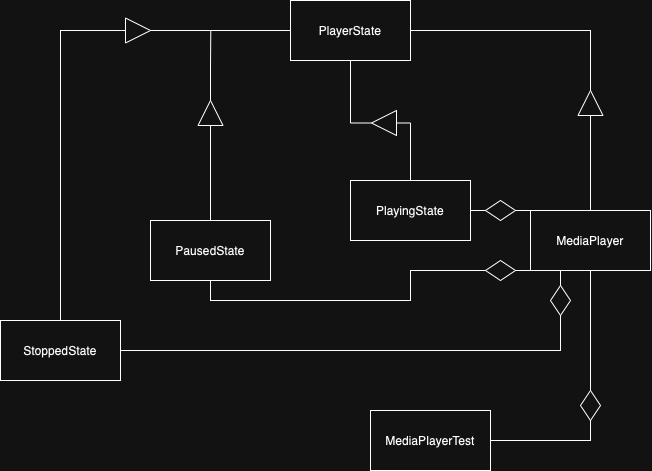

The diagram above was exported from draw.io. Its source (the exported page's mxGraphModel, read from the mxfile embedded in the PNG):
<mxGraphModel dx="820" dy="1724" grid="1" gridSize="10" guides="1" tooltips="1" connect="1" arrows="1" fold="1" page="1" pageScale="1" pageWidth="827" pageHeight="1169" math="0" shadow="0">
  <root>
    <mxCell id="0" />
    <mxCell id="1" parent="0" />
    <mxCell id="KjUayj5pLGyFXmiG_o0n-21" style="edgeStyle=orthogonalEdgeStyle;rounded=0;orthogonalLoop=1;jettySize=auto;html=1;exitX=0.5;exitY=1;exitDx=0;exitDy=0;entryX=1;entryY=0.5;entryDx=0;entryDy=0;endArrow=none;endFill=0;" edge="1" parent="1" source="KjUayj5pLGyFXmiG_o0n-30" target="KjUayj5pLGyFXmiG_o0n-5">
      <mxGeometry relative="1" as="geometry" />
    </mxCell>
    <mxCell id="KjUayj5pLGyFXmiG_o0n-33" style="edgeStyle=orthogonalEdgeStyle;rounded=0;orthogonalLoop=1;jettySize=auto;html=1;exitX=0.5;exitY=1;exitDx=0;exitDy=0;entryX=0.5;entryY=0;entryDx=0;entryDy=0;endArrow=none;endFill=0;" edge="1" parent="1" source="KjUayj5pLGyFXmiG_o0n-1" target="KjUayj5pLGyFXmiG_o0n-30">
      <mxGeometry relative="1" as="geometry" />
    </mxCell>
    <mxCell id="d5M3TquQU_V7tur5KkXi-1" style="edgeStyle=orthogonalEdgeStyle;rounded=0;orthogonalLoop=1;jettySize=auto;html=1;exitX=0.25;exitY=1;exitDx=0;exitDy=0;entryX=0.5;entryY=0;entryDx=0;entryDy=0;endArrow=none;endFill=0;" edge="1" parent="1" source="KjUayj5pLGyFXmiG_o0n-1" target="KjUayj5pLGyFXmiG_o0n-29">
      <mxGeometry relative="1" as="geometry" />
    </mxCell>
    <mxCell id="d5M3TquQU_V7tur5KkXi-3" style="edgeStyle=orthogonalEdgeStyle;rounded=0;orthogonalLoop=1;jettySize=auto;html=1;exitX=0;exitY=1;exitDx=0;exitDy=0;entryX=0.5;entryY=1;entryDx=0;entryDy=0;endArrow=none;endFill=0;" edge="1" parent="1" source="KjUayj5pLGyFXmiG_o0n-1" target="KjUayj5pLGyFXmiG_o0n-27">
      <mxGeometry relative="1" as="geometry" />
    </mxCell>
    <mxCell id="d5M3TquQU_V7tur5KkXi-6" style="edgeStyle=orthogonalEdgeStyle;rounded=0;orthogonalLoop=1;jettySize=auto;html=1;exitX=0;exitY=0;exitDx=0;exitDy=0;entryX=0.5;entryY=1;entryDx=0;entryDy=0;endArrow=none;endFill=0;" edge="1" parent="1" source="KjUayj5pLGyFXmiG_o0n-1" target="KjUayj5pLGyFXmiG_o0n-18">
      <mxGeometry relative="1" as="geometry" />
    </mxCell>
    <mxCell id="d5M3TquQU_V7tur5KkXi-10" style="edgeStyle=orthogonalEdgeStyle;rounded=0;orthogonalLoop=1;jettySize=auto;html=1;exitX=0.5;exitY=0;exitDx=0;exitDy=0;entryX=0;entryY=0.5;entryDx=0;entryDy=0;endArrow=none;endFill=0;" edge="1" parent="1" source="KjUayj5pLGyFXmiG_o0n-1" target="KjUayj5pLGyFXmiG_o0n-9">
      <mxGeometry relative="1" as="geometry" />
    </mxCell>
    <mxCell id="KjUayj5pLGyFXmiG_o0n-1" value="MediaPlayer" style="rounded=0;whiteSpace=wrap;html=1;fillColor=none;" vertex="1" parent="1">
      <mxGeometry x="560" y="180" width="120" height="60" as="geometry" />
    </mxCell>
    <mxCell id="KjUayj5pLGyFXmiG_o0n-36" style="edgeStyle=orthogonalEdgeStyle;rounded=0;orthogonalLoop=1;jettySize=auto;html=1;exitX=0.5;exitY=0;exitDx=0;exitDy=0;entryX=0;entryY=0.5;entryDx=0;entryDy=0;endArrow=none;endFill=0;" edge="1" parent="1" source="KjUayj5pLGyFXmiG_o0n-2" target="KjUayj5pLGyFXmiG_o0n-34">
      <mxGeometry relative="1" as="geometry">
        <Array as="points">
          <mxPoint x="440" y="93" />
        </Array>
      </mxGeometry>
    </mxCell>
    <mxCell id="KjUayj5pLGyFXmiG_o0n-2" value="PlayingState" style="rounded=0;whiteSpace=wrap;html=1;fillColor=none;" vertex="1" parent="1">
      <mxGeometry x="380" y="150" width="120" height="60" as="geometry" />
    </mxCell>
    <mxCell id="d5M3TquQU_V7tur5KkXi-12" style="edgeStyle=orthogonalEdgeStyle;rounded=0;orthogonalLoop=1;jettySize=auto;html=1;exitX=0.5;exitY=0;exitDx=0;exitDy=0;entryX=0;entryY=0.5;entryDx=0;entryDy=0;endArrow=none;endFill=0;" edge="1" parent="1" source="KjUayj5pLGyFXmiG_o0n-3" target="KjUayj5pLGyFXmiG_o0n-38">
      <mxGeometry relative="1" as="geometry" />
    </mxCell>
    <mxCell id="KjUayj5pLGyFXmiG_o0n-3" value="PausedState" style="rounded=0;whiteSpace=wrap;html=1;fillColor=none;" vertex="1" parent="1">
      <mxGeometry x="180" y="190" width="120" height="60" as="geometry" />
    </mxCell>
    <mxCell id="KjUayj5pLGyFXmiG_o0n-4" value="StoppedState" style="rounded=0;whiteSpace=wrap;html=1;fillColor=none;" vertex="1" parent="1">
      <mxGeometry x="30" y="290" width="120" height="60" as="geometry" />
    </mxCell>
    <mxCell id="KjUayj5pLGyFXmiG_o0n-5" value="MediaPlayerTest" style="rounded=0;whiteSpace=wrap;html=1;fillColor=none;" vertex="1" parent="1">
      <mxGeometry x="400" y="380" width="120" height="60" as="geometry" />
    </mxCell>
    <mxCell id="KjUayj5pLGyFXmiG_o0n-6" value="PlayerState" style="rounded=0;whiteSpace=wrap;html=1;fillColor=none;" vertex="1" parent="1">
      <mxGeometry x="320" y="-30" width="120" height="60" as="geometry" />
    </mxCell>
    <mxCell id="d5M3TquQU_V7tur5KkXi-11" style="edgeStyle=orthogonalEdgeStyle;rounded=0;orthogonalLoop=1;jettySize=auto;html=1;exitX=1;exitY=0.5;exitDx=0;exitDy=0;entryX=1;entryY=0.5;entryDx=0;entryDy=0;endArrow=none;endFill=0;" edge="1" parent="1" source="KjUayj5pLGyFXmiG_o0n-9" target="KjUayj5pLGyFXmiG_o0n-6">
      <mxGeometry relative="1" as="geometry" />
    </mxCell>
    <mxCell id="KjUayj5pLGyFXmiG_o0n-9" value="" style="triangle;whiteSpace=wrap;html=1;rotation=-90;fillColor=none;" vertex="1" parent="1">
      <mxGeometry x="607.5" y="60" width="25" height="25" as="geometry" />
    </mxCell>
    <mxCell id="d5M3TquQU_V7tur5KkXi-8" style="edgeStyle=orthogonalEdgeStyle;rounded=0;orthogonalLoop=1;jettySize=auto;html=1;exitX=0.5;exitY=0;exitDx=0;exitDy=0;entryX=1;entryY=0.5;entryDx=0;entryDy=0;endArrow=none;endFill=0;" edge="1" parent="1" source="KjUayj5pLGyFXmiG_o0n-18" target="KjUayj5pLGyFXmiG_o0n-2">
      <mxGeometry relative="1" as="geometry" />
    </mxCell>
    <mxCell id="KjUayj5pLGyFXmiG_o0n-18" value="" style="rhombus;whiteSpace=wrap;html=1;rotation=-90;fillColor=none;" vertex="1" parent="1">
      <mxGeometry x="520" y="165" width="20" height="30" as="geometry" />
    </mxCell>
    <mxCell id="d5M3TquQU_V7tur5KkXi-4" style="edgeStyle=orthogonalEdgeStyle;rounded=0;orthogonalLoop=1;jettySize=auto;html=1;exitX=0.5;exitY=0;exitDx=0;exitDy=0;entryX=0.5;entryY=1;entryDx=0;entryDy=0;endArrow=none;endFill=0;" edge="1" parent="1" source="KjUayj5pLGyFXmiG_o0n-27" target="KjUayj5pLGyFXmiG_o0n-3">
      <mxGeometry relative="1" as="geometry">
        <Array as="points">
          <mxPoint x="440" y="240" />
          <mxPoint x="440" y="270" />
          <mxPoint x="240" y="270" />
        </Array>
      </mxGeometry>
    </mxCell>
    <mxCell id="KjUayj5pLGyFXmiG_o0n-27" value="" style="rhombus;whiteSpace=wrap;html=1;rotation=-90;fillColor=none;" vertex="1" parent="1">
      <mxGeometry x="520" y="225" width="20" height="30" as="geometry" />
    </mxCell>
    <mxCell id="d5M3TquQU_V7tur5KkXi-2" style="edgeStyle=orthogonalEdgeStyle;rounded=0;orthogonalLoop=1;jettySize=auto;html=1;exitX=0.5;exitY=1;exitDx=0;exitDy=0;entryX=1;entryY=0.5;entryDx=0;entryDy=0;endArrow=none;endFill=0;" edge="1" parent="1" source="KjUayj5pLGyFXmiG_o0n-29" target="KjUayj5pLGyFXmiG_o0n-4">
      <mxGeometry relative="1" as="geometry" />
    </mxCell>
    <mxCell id="KjUayj5pLGyFXmiG_o0n-29" value="" style="rhombus;whiteSpace=wrap;html=1;rotation=0;fillColor=none;" vertex="1" parent="1">
      <mxGeometry x="580" y="255" width="20" height="30" as="geometry" />
    </mxCell>
    <mxCell id="KjUayj5pLGyFXmiG_o0n-30" value="" style="rhombus;whiteSpace=wrap;html=1;rotation=0;fillColor=none;" vertex="1" parent="1">
      <mxGeometry x="610" y="360" width="20" height="30" as="geometry" />
    </mxCell>
    <mxCell id="KjUayj5pLGyFXmiG_o0n-37" style="edgeStyle=orthogonalEdgeStyle;rounded=0;orthogonalLoop=1;jettySize=auto;html=1;exitX=1;exitY=0.5;exitDx=0;exitDy=0;entryX=0.5;entryY=1;entryDx=0;entryDy=0;endArrow=none;endFill=0;" edge="1" parent="1" source="KjUayj5pLGyFXmiG_o0n-34" target="KjUayj5pLGyFXmiG_o0n-6">
      <mxGeometry relative="1" as="geometry" />
    </mxCell>
    <mxCell id="KjUayj5pLGyFXmiG_o0n-34" value="" style="triangle;whiteSpace=wrap;html=1;rotation=-180;fillColor=none;" vertex="1" parent="1">
      <mxGeometry x="401" y="80" width="25" height="25" as="geometry" />
    </mxCell>
    <mxCell id="d5M3TquQU_V7tur5KkXi-13" style="edgeStyle=orthogonalEdgeStyle;rounded=0;orthogonalLoop=1;jettySize=auto;html=1;exitX=1;exitY=0.5;exitDx=0;exitDy=0;endArrow=none;endFill=0;" edge="1" parent="1" source="KjUayj5pLGyFXmiG_o0n-38">
      <mxGeometry relative="1" as="geometry">
        <mxPoint x="240.28571428571433" as="targetPoint" />
      </mxGeometry>
    </mxCell>
    <mxCell id="KjUayj5pLGyFXmiG_o0n-38" value="" style="triangle;whiteSpace=wrap;html=1;rotation=-90;fillColor=none;" vertex="1" parent="1">
      <mxGeometry x="227.5" y="70" width="25" height="25" as="geometry" />
    </mxCell>
    <mxCell id="KjUayj5pLGyFXmiG_o0n-40" value="" style="edgeStyle=orthogonalEdgeStyle;rounded=0;orthogonalLoop=1;jettySize=auto;html=1;exitX=0.5;exitY=0;exitDx=0;exitDy=0;entryX=0;entryY=0.5;entryDx=0;entryDy=0;endArrow=none;endFill=0;" edge="1" parent="1" source="KjUayj5pLGyFXmiG_o0n-4" target="KjUayj5pLGyFXmiG_o0n-39">
      <mxGeometry relative="1" as="geometry">
        <mxPoint x="90" y="290" as="sourcePoint" />
        <mxPoint x="320" as="targetPoint" />
      </mxGeometry>
    </mxCell>
    <mxCell id="KjUayj5pLGyFXmiG_o0n-41" style="edgeStyle=orthogonalEdgeStyle;rounded=0;orthogonalLoop=1;jettySize=auto;html=1;exitX=1;exitY=0.5;exitDx=0;exitDy=0;entryX=0;entryY=0.5;entryDx=0;entryDy=0;endArrow=none;endFill=0;" edge="1" parent="1" source="KjUayj5pLGyFXmiG_o0n-39" target="KjUayj5pLGyFXmiG_o0n-6">
      <mxGeometry relative="1" as="geometry" />
    </mxCell>
    <mxCell id="KjUayj5pLGyFXmiG_o0n-39" value="" style="triangle;whiteSpace=wrap;html=1;rotation=0;fillColor=none;" vertex="1" parent="1">
      <mxGeometry x="155" y="-12.5" width="25" height="25" as="geometry" />
    </mxCell>
  </root>
</mxGraphModel>